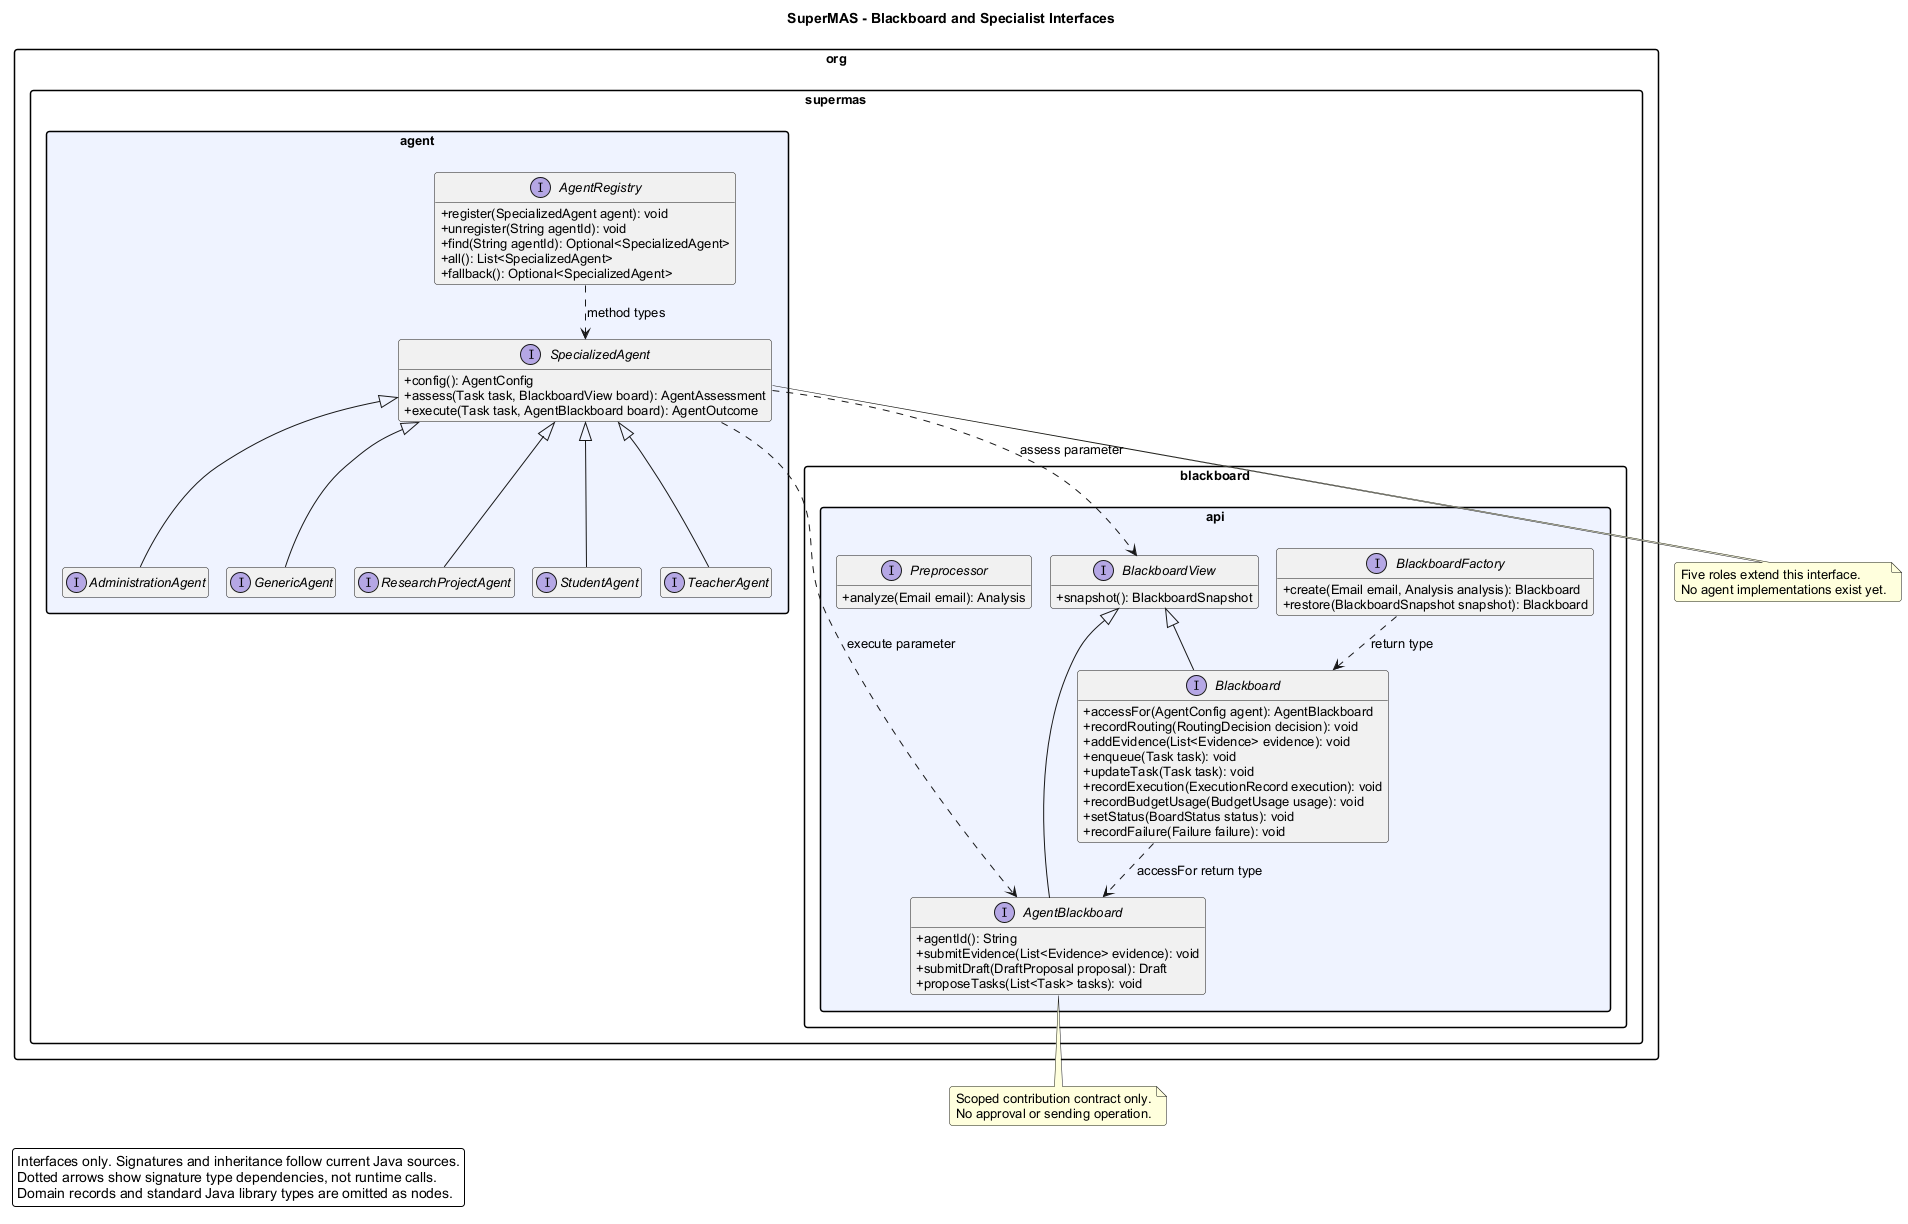

The diagram above was rendered by PlantUML. Its source (embedded in the PNG):
@startuml
!pragma layout smetana
skinparam backgroundColor #FFFFFF
skinparam shadowing false
skinparam roundcorner 6
skinparam defaultFontName Arial
skinparam defaultFontSize 13
skinparam classAttributeIconSize 0
skinparam packageStyle rectangle
skinparam nodesep 35
skinparam ranksep 45
hide empty members

title SuperMAS - Blackboard and Specialist Interfaces

top to bottom direction

package "org.supermas.blackboard.api" #EEF2FF {
interface AgentBlackboard {
  +agentId(): String
  +submitEvidence(List<Evidence> evidence): void
  +submitDraft(DraftProposal proposal): Draft
  +proposeTasks(List<Task> tasks): void
}
interface Blackboard {
  +accessFor(AgentConfig agent): AgentBlackboard
  +recordRouting(RoutingDecision decision): void
  +addEvidence(List<Evidence> evidence): void
  +enqueue(Task task): void
  +updateTask(Task task): void
  +recordExecution(ExecutionRecord execution): void
  +recordBudgetUsage(BudgetUsage usage): void
  +setStatus(BoardStatus status): void
  +recordFailure(Failure failure): void
}
interface BlackboardFactory {
  +create(Email email, Analysis analysis): Blackboard
  +restore(BlackboardSnapshot snapshot): Blackboard
}
interface BlackboardView {
  +snapshot(): BlackboardSnapshot
}
interface Preprocessor {
  +analyze(Email email): Analysis
}
}
package "org.supermas.agent" #EEF2FF {
interface AdministrationAgent {
}
interface AgentRegistry {
  +register(SpecializedAgent agent): void
  +unregister(String agentId): void
  +find(String agentId): Optional<SpecializedAgent>
  +all(): List<SpecializedAgent>
  +fallback(): Optional<SpecializedAgent>
}
interface GenericAgent {
}
interface ResearchProjectAgent {
}
interface SpecializedAgent {
  +config(): AgentConfig
  +assess(Task task, BlackboardView board): AgentAssessment
  +execute(Task task, AgentBlackboard board): AgentOutcome
}
interface StudentAgent {
}
interface TeacherAgent {
}
}
BlackboardView <|-- AgentBlackboard
BlackboardView <|-- Blackboard
SpecializedAgent <|-- AdministrationAgent
SpecializedAgent <|-- GenericAgent
SpecializedAgent <|-- ResearchProjectAgent
SpecializedAgent <|-- StudentAgent
SpecializedAgent <|-- TeacherAgent
AgentRegistry ..> SpecializedAgent : method types
SpecializedAgent ..> BlackboardView : assess parameter
SpecializedAgent ..> AgentBlackboard : execute parameter
BlackboardFactory ..> Blackboard : return type
Blackboard ..> AgentBlackboard : accessFor return type
note bottom of AgentBlackboard
Scoped contribution contract only.
No approval or sending operation.
end note
note bottom of SpecializedAgent
Five roles extend this interface.
No agent implementations exist yet.
end note
legend bottom left
Interfaces only. Signatures and inheritance follow current Java sources.
Dotted arrows show signature type dependencies, not runtime calls.
Domain records and standard Java library types are omitted as nodes.
endlegend
@enduml